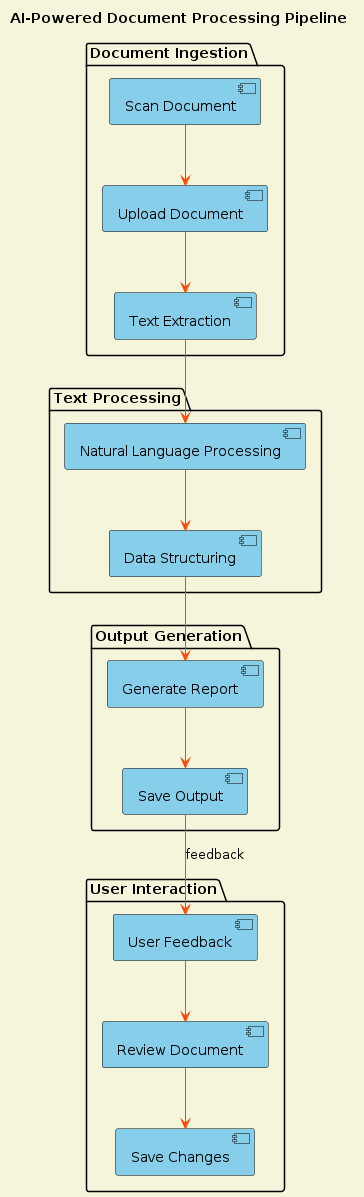

The diagram above was rendered by PlantUML. Its source (embedded in the PNG):
@startuml
!define BACKGROUND_COLOR #F5F5DC
!define ARROW_COLOR #FF4500
!define BOX_COLOR #87CEEB

skinparam backgroundColor BACKGROUND_COLOR
skinparam ArrowColor ARROW_COLOR
skinparam component {
    BackgroundColor BOX_COLOR
    BorderColor black
}

title AI-Powered Document Processing Pipeline

package "Document Ingestion" {
    [Scan Document] --> [Upload Document]
    [Upload Document] --> [Text Extraction]
}

package "Text Processing" {
    [Text Extraction] --> [Natural Language Processing]
    [Natural Language Processing] --> [Data Structuring]
}

package "Output Generation" {
    [Data Structuring] --> [Generate Report]
    [Generate Report] --> [Save Output]
}

package "User Interaction" {
    [User Feedback] --> [Review Document]
    [Review Document] --> [Save Changes]
}

[Save Output] --> [User Feedback] : feedback

@enduml